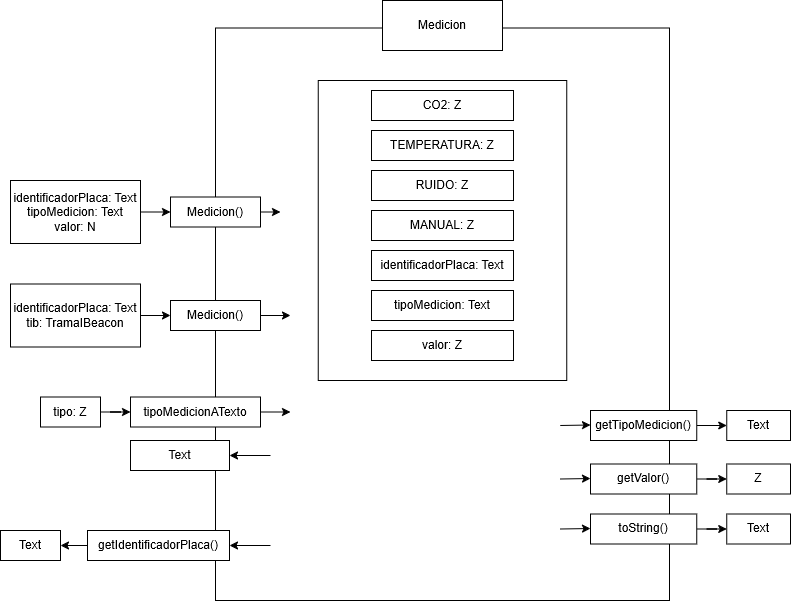

The diagram above was exported from draw.io. Its source (the exported page's mxGraphModel, read from the mxfile embedded in the PNG):
<mxGraphModel dx="1711" dy="733" grid="1" gridSize="10" guides="1" tooltips="1" connect="1" arrows="1" fold="1" page="1" pageScale="1" pageWidth="850" pageHeight="1100" math="0" shadow="0">
  <root>
    <mxCell id="0" />
    <mxCell id="1" parent="0" />
    <mxCell id="pGxwKDADHj5NDH39XHIa-1" parent="1" style="rounded=0;whiteSpace=wrap;html=1;" value="" vertex="1">
      <mxGeometry height="572.5" width="454" x="185" y="317.5" as="geometry" />
    </mxCell>
    <mxCell id="pGxwKDADHj5NDH39XHIa-2" parent="1" style="rounded=0;whiteSpace=wrap;html=1;" value="Medicion" vertex="1">
      <mxGeometry height="50" width="120" x="352" y="290" as="geometry" />
    </mxCell>
    <mxCell id="pGxwKDADHj5NDH39XHIa-3" parent="1" style="rounded=0;whiteSpace=wrap;html=1;" value="Medicion()" vertex="1">
      <mxGeometry height="30" width="90" x="140" y="590" as="geometry" />
    </mxCell>
    <mxCell id="pGxwKDADHj5NDH39XHIa-4" edge="1" parent="1" source="pGxwKDADHj5NDH39XHIa-3" style="endArrow=classic;html=1;rounded=0;exitX=1;exitY=0.5;exitDx=0;exitDy=0;" value="">
      <mxGeometry height="50" relative="1" width="50" as="geometry">
        <mxPoint x="470" y="590" as="sourcePoint" />
        <mxPoint x="260" y="605" as="targetPoint" />
      </mxGeometry>
    </mxCell>
    <mxCell id="pGxwKDADHj5NDH39XHIa-10" parent="1" style="rounded=0;whiteSpace=wrap;html=1;" value="" vertex="1">
      <mxGeometry height="300" width="248.5" x="287.75" y="370" as="geometry" />
    </mxCell>
    <mxCell id="pGxwKDADHj5NDH39XHIa-11" parent="1" style="rounded=0;whiteSpace=wrap;html=1;" value="identificadorPlaca: Text" vertex="1">
      <mxGeometry height="30" width="142" x="341" y="540" as="geometry" />
    </mxCell>
    <mxCell id="pGxwKDADHj5NDH39XHIa-13" parent="1" style="rounded=0;whiteSpace=wrap;html=1;" value="Medicion()" vertex="1">
      <mxGeometry height="30" width="90" x="140" y="486.5" as="geometry" />
    </mxCell>
    <mxCell id="pGxwKDADHj5NDH39XHIa-14" edge="1" parent="1" source="pGxwKDADHj5NDH39XHIa-13" style="endArrow=classic;html=1;rounded=0;exitX=1;exitY=0.5;exitDx=0;exitDy=0;" value="">
      <mxGeometry height="50" relative="1" width="50" as="geometry">
        <mxPoint x="460" y="486.5" as="sourcePoint" />
        <mxPoint x="250" y="501.5" as="targetPoint" />
      </mxGeometry>
    </mxCell>
    <mxCell id="pGxwKDADHj5NDH39XHIa-15" parent="1" style="rounded=0;whiteSpace=wrap;html=1;" value="identificadorPlaca: Text&lt;div&gt;tipoMedicion: Text&lt;/div&gt;&lt;div&gt;valor: N&lt;/div&gt;" vertex="1">
      <mxGeometry height="63" width="130" x="-20" y="470" as="geometry" />
    </mxCell>
    <mxCell id="pGxwKDADHj5NDH39XHIa-16" edge="1" parent="1" source="pGxwKDADHj5NDH39XHIa-15" style="endArrow=classic;html=1;rounded=0;exitX=1;exitY=0.5;exitDx=0;exitDy=0;entryX=0;entryY=0.5;entryDx=0;entryDy=0;" target="pGxwKDADHj5NDH39XHIa-13" value="">
      <mxGeometry height="50" relative="1" width="50" as="geometry">
        <mxPoint x="400" y="479.5" as="sourcePoint" />
        <mxPoint x="450" y="429.5" as="targetPoint" />
      </mxGeometry>
    </mxCell>
    <mxCell id="pGxwKDADHj5NDH39XHIa-17" parent="1" style="rounded=0;whiteSpace=wrap;html=1;" value="tipoMedicionATexto" vertex="1">
      <mxGeometry height="30" width="130" x="100" y="686.5" as="geometry" />
    </mxCell>
    <mxCell id="pGxwKDADHj5NDH39XHIa-18" edge="1" parent="1" source="pGxwKDADHj5NDH39XHIa-17" style="endArrow=classic;html=1;rounded=0;exitX=1;exitY=0.5;exitDx=0;exitDy=0;" value="">
      <mxGeometry height="50" relative="1" width="50" as="geometry">
        <mxPoint x="470" y="686.5" as="sourcePoint" />
        <mxPoint x="260" y="701.5" as="targetPoint" />
      </mxGeometry>
    </mxCell>
    <mxCell id="pGxwKDADHj5NDH39XHIa-24" parent="1" style="rounded=0;whiteSpace=wrap;html=1;" value="tipoMedicion: Text" vertex="1">
      <mxGeometry height="30" width="142" x="341" y="580" as="geometry" />
    </mxCell>
    <mxCell id="pGxwKDADHj5NDH39XHIa-25" parent="1" style="rounded=0;whiteSpace=wrap;html=1;" value="valor: Z" vertex="1">
      <mxGeometry height="30" width="142" x="341" y="620" as="geometry" />
    </mxCell>
    <mxCell id="pGxwKDADHj5NDH39XHIa-28" edge="1" parent="1" source="pGxwKDADHj5NDH39XHIa-27" style="edgeStyle=orthogonalEdgeStyle;rounded=0;orthogonalLoop=1;jettySize=auto;html=1;entryX=0;entryY=0.5;entryDx=0;entryDy=0;" target="pGxwKDADHj5NDH39XHIa-3">
      <mxGeometry relative="1" as="geometry" />
    </mxCell>
    <mxCell id="pGxwKDADHj5NDH39XHIa-27" parent="1" style="rounded=0;whiteSpace=wrap;html=1;" value="identificadorPlaca: Text&lt;div&gt;tib: TramaIBeacon&lt;/div&gt;" vertex="1">
      <mxGeometry height="63" width="130" x="-20" y="573.5" as="geometry" />
    </mxCell>
    <mxCell id="pGxwKDADHj5NDH39XHIa-30" edge="1" parent="1" source="pGxwKDADHj5NDH39XHIa-29" style="edgeStyle=orthogonalEdgeStyle;rounded=0;orthogonalLoop=1;jettySize=auto;html=1;entryX=0;entryY=0.5;entryDx=0;entryDy=0;" target="pGxwKDADHj5NDH39XHIa-17">
      <mxGeometry relative="1" as="geometry" />
    </mxCell>
    <mxCell id="pGxwKDADHj5NDH39XHIa-29" parent="1" style="rounded=0;whiteSpace=wrap;html=1;" value="tipo: Z" vertex="1">
      <mxGeometry height="30" width="60" x="10" y="686.5" as="geometry" />
    </mxCell>
    <mxCell id="pGxwKDADHj5NDH39XHIa-31" parent="1" style="rounded=0;whiteSpace=wrap;html=1;" value="Text" vertex="1">
      <mxGeometry height="30" width="99" x="100" y="730" as="geometry" />
    </mxCell>
    <mxCell id="pGxwKDADHj5NDH39XHIa-33" edge="1" parent="1" style="endArrow=classic;html=1;rounded=0;exitX=0;exitY=0.5;exitDx=0;exitDy=0;entryX=1;entryY=0.5;entryDx=0;entryDy=0;" target="pGxwKDADHj5NDH39XHIa-31" value="">
      <mxGeometry height="50" relative="1" width="50" as="geometry">
        <mxPoint x="240" y="745" as="sourcePoint" />
        <mxPoint y="620" as="targetPoint" />
      </mxGeometry>
    </mxCell>
    <mxCell id="pGxwKDADHj5NDH39XHIa-43" edge="1" parent="1" source="pGxwKDADHj5NDH39XHIa-39" style="edgeStyle=orthogonalEdgeStyle;rounded=0;orthogonalLoop=1;jettySize=auto;html=1;" target="pGxwKDADHj5NDH39XHIa-42" value="">
      <mxGeometry relative="1" as="geometry" />
    </mxCell>
    <mxCell id="pGxwKDADHj5NDH39XHIa-39" parent="1" style="rounded=0;whiteSpace=wrap;html=1;" value="getIdentificadorPlaca()" vertex="1">
      <mxGeometry height="30" width="142" x="57" y="820" as="geometry" />
    </mxCell>
    <mxCell id="pGxwKDADHj5NDH39XHIa-40" edge="1" parent="1" style="endArrow=classic;html=1;rounded=0;exitX=0;exitY=0.5;exitDx=0;exitDy=0;entryX=1;entryY=0.5;entryDx=0;entryDy=0;" target="pGxwKDADHj5NDH39XHIa-39" value="">
      <mxGeometry height="50" relative="1" width="50" as="geometry">
        <mxPoint x="240" y="835" as="sourcePoint" />
        <mxPoint y="710" as="targetPoint" />
      </mxGeometry>
    </mxCell>
    <mxCell id="pGxwKDADHj5NDH39XHIa-42" parent="1" style="rounded=0;whiteSpace=wrap;html=1;" value="Text" vertex="1">
      <mxGeometry height="30" width="60" x="-30" y="820" as="geometry" />
    </mxCell>
    <mxCell id="pGxwKDADHj5NDH39XHIa-44" parent="1" style="rounded=0;whiteSpace=wrap;html=1;" value="Text" vertex="1">
      <mxGeometry height="30" width="63.75" x="696.25" y="700" as="geometry" />
    </mxCell>
    <mxCell id="pGxwKDADHj5NDH39XHIa-46" edge="1" parent="1" source="pGxwKDADHj5NDH39XHIa-47" style="edgeStyle=orthogonalEdgeStyle;rounded=0;orthogonalLoop=1;jettySize=auto;html=1;entryX=0;entryY=0.5;entryDx=0;entryDy=0;" target="pGxwKDADHj5NDH39XHIa-44">
      <mxGeometry relative="1" as="geometry" />
    </mxCell>
    <mxCell id="pGxwKDADHj5NDH39XHIa-47" parent="1" style="rounded=0;whiteSpace=wrap;html=1;" value="getTipoMedicion()" vertex="1">
      <mxGeometry height="30" width="106.25" x="560" y="700" as="geometry" />
    </mxCell>
    <mxCell id="pGxwKDADHj5NDH39XHIa-48" edge="1" parent="1" style="endArrow=classic;html=1;rounded=0;exitX=1;exitY=0.5;exitDx=0;exitDy=0;" value="">
      <mxGeometry height="50" relative="1" width="50" as="geometry">
        <mxPoint x="529.75" y="715" as="sourcePoint" />
        <mxPoint x="560" y="714.5" as="targetPoint" />
      </mxGeometry>
    </mxCell>
    <mxCell id="pGxwKDADHj5NDH39XHIa-49" parent="1" style="rounded=0;whiteSpace=wrap;html=1;" value="Z" vertex="1">
      <mxGeometry height="30" width="63.75" x="696.25" y="753.5" as="geometry" />
    </mxCell>
    <mxCell id="pGxwKDADHj5NDH39XHIa-50" edge="1" parent="1" source="pGxwKDADHj5NDH39XHIa-51" style="edgeStyle=orthogonalEdgeStyle;rounded=0;orthogonalLoop=1;jettySize=auto;html=1;entryX=0;entryY=0.5;entryDx=0;entryDy=0;" target="pGxwKDADHj5NDH39XHIa-49">
      <mxGeometry relative="1" as="geometry" />
    </mxCell>
    <mxCell id="pGxwKDADHj5NDH39XHIa-51" parent="1" style="rounded=0;whiteSpace=wrap;html=1;" value="getValor()" vertex="1">
      <mxGeometry height="30" width="106.25" x="560" y="753.5" as="geometry" />
    </mxCell>
    <mxCell id="pGxwKDADHj5NDH39XHIa-52" edge="1" parent="1" style="endArrow=classic;html=1;rounded=0;exitX=1;exitY=0.5;exitDx=0;exitDy=0;" value="">
      <mxGeometry height="50" relative="1" width="50" as="geometry">
        <mxPoint x="529.75" y="768.5" as="sourcePoint" />
        <mxPoint x="560" y="768" as="targetPoint" />
      </mxGeometry>
    </mxCell>
    <mxCell id="pGxwKDADHj5NDH39XHIa-53" parent="1" style="rounded=0;whiteSpace=wrap;html=1;" value="Text" vertex="1">
      <mxGeometry height="30" width="63.75" x="696.25" y="803.5" as="geometry" />
    </mxCell>
    <mxCell id="pGxwKDADHj5NDH39XHIa-54" edge="1" parent="1" source="pGxwKDADHj5NDH39XHIa-55" style="edgeStyle=orthogonalEdgeStyle;rounded=0;orthogonalLoop=1;jettySize=auto;html=1;entryX=0;entryY=0.5;entryDx=0;entryDy=0;" target="pGxwKDADHj5NDH39XHIa-53">
      <mxGeometry relative="1" as="geometry" />
    </mxCell>
    <mxCell id="pGxwKDADHj5NDH39XHIa-55" parent="1" style="rounded=0;whiteSpace=wrap;html=1;" value="toString()" vertex="1">
      <mxGeometry height="30" width="106.25" x="560" y="803.5" as="geometry" />
    </mxCell>
    <mxCell id="pGxwKDADHj5NDH39XHIa-56" edge="1" parent="1" style="endArrow=classic;html=1;rounded=0;exitX=1;exitY=0.5;exitDx=0;exitDy=0;" value="">
      <mxGeometry height="50" relative="1" width="50" as="geometry">
        <mxPoint x="529.75" y="818.5" as="sourcePoint" />
        <mxPoint x="560" y="818" as="targetPoint" />
      </mxGeometry>
    </mxCell>
    <mxCell id="pGxwKDADHj5NDH39XHIa-57" parent="1" style="rounded=0;whiteSpace=wrap;html=1;" value="CO2: Z" vertex="1">
      <mxGeometry height="30" width="142" x="341" y="380" as="geometry" />
    </mxCell>
    <mxCell id="pGxwKDADHj5NDH39XHIa-58" parent="1" style="rounded=0;whiteSpace=wrap;html=1;" value="TEMPERATURA: Z" vertex="1">
      <mxGeometry height="30" width="142" x="341" y="420" as="geometry" />
    </mxCell>
    <mxCell id="pGxwKDADHj5NDH39XHIa-59" parent="1" style="rounded=0;whiteSpace=wrap;html=1;" value="RUIDO: Z" vertex="1">
      <mxGeometry height="30" width="142" x="341" y="460" as="geometry" />
    </mxCell>
    <mxCell id="pGxwKDADHj5NDH39XHIa-60" parent="1" style="rounded=0;whiteSpace=wrap;html=1;" value="MANUAL: Z" vertex="1">
      <mxGeometry height="30" width="142" x="341" y="500" as="geometry" />
    </mxCell>
  </root>
</mxGraphModel>